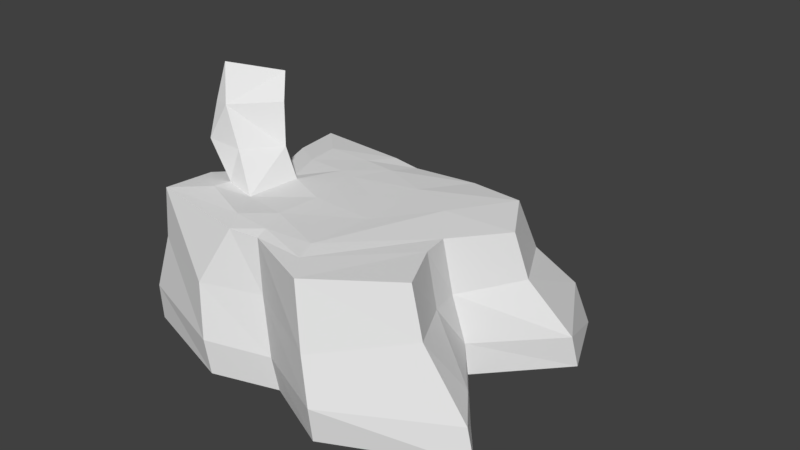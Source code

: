 # Source: tree_master_chopped4.blend  (saved by Blender 2.79.0; exported with 4.5.12 LTS)
import bpy
from mathutils import Matrix  # noqa: F401  (used for matrix-valued properties, if any)

bpy.ops.wm.read_factory_settings(use_empty=True)
scene = bpy.context.scene
scene.name = 'Scene'

# ---- collections
col_collection_1 = bpy.data.collections.new('Collection 1'); scene.collection.children.link(col_collection_1)

# ---- materials (node trees are filled in below, after node groups)
mat_material = bpy.data.materials.new('Material')
mat_material.alpha_threshold = 0.0
mat_material.use_transparent_shadow = False
mat_material.roughness = 0.5
mat_material.line_color = (0.0, 0.0, 0.0, 1.0)

# ---- material node trees

# ---- world
world_world = bpy.data.worlds.new('World'); scene.world = world_world
world_world.color = (0.05088, 0.05088, 0.05088)
world_world.use_sun_shadow = False
world_world.sun_shadow_jitter_overblur = 0.0
world_world.cycles.sampling_method = 'MANUAL'

# ---- meshes
me_cube = bpy.data.meshes.new('Cube')
me_cube.from_pydata([(1.804, 1.967, -0.8013), (2.147, -0.4516, -0.9656), (-1.519, -0.8085, -0.7387), (-1.385, 1.717, -0.8078), (0.2091, 0.447, 0.7043), (1.453, 0.3755, -0.7572), (0.1804, 1.472, -0.7217), (1.399, 1.527, 0.1121), (0.2353, -0.9048, -0.7923), (1.65, -0.5606, 0.151), (-1.479, 0.7152, -0.7739), (-1.359, -0.7787, 0.2369), (-1.139, 1.621, 0.01971), (-0.1965, 0.6285, 0.7151), (-0.8774, 0.262, 1.028), (-0.8174, 0.3863, 1.737), (0.08985, 1.431, 0.0645), (-0.9112, 0.332, 0.16), (0.07276, -0.8878, 0.1638), (1.301, 0.3056, 0.08982), (0.2156, 0.3339, -0.7645), (-0.3876, -0.7178, 0.7714), (-0.7497, 0.6365, 0.7415), (1.883, -0.1548, -0.8346), (-0.407, 1.878, -0.8553), (1.275, 1.37, 0.6376), (-0.4069, -1.16, -0.7502), (1.51, -0.5408, 0.6683), (-1.287, 1.141, -0.904), (-1.35, -0.7459, 0.7521), (-1.166, 1.357, 0.6918), (-0.3709, 0.6575, 0.7238), (2.151, 1.195, -0.7887), (0.9649, 1.907, -0.7193), (1.676, 1.862, -0.3381), (1.003, -1.259, -0.7822), (2.065, -0.4579, -0.5876), (-1.834, 0.05113, -0.7485), (-1.543, -0.8126, -0.3691), (-1.402, 1.924, -0.4342), (0.5219, 0.05379, 0.7066), (-0.1087, 0.02551, 0.7421), (-1.272, -0.2187, 1.113), (-0.846, 0.3177, 1.436), (-1.21, -0.01581, 1.849), (-0.5542, 1.731, -0.004721), (0.7701, 1.569, 0.1082), (0.04963, 1.327, 0.6368), (0.1345, 1.542, -0.3516), (-1.065, 0.8786, 0.1284), (-1.306, -0.2461, 0.2033), (-1.163, 0.594, -0.4664), (-0.8884, 0.2982, 0.7118), (-0.5203, -1.12, 0.1803), (0.8954, -1.254, 0.06325), (0.1906, -0.9431, -0.4306), (0.02718, -0.8658, 0.7219), (1.373, -0.01951, 0.1131), (1.724, 0.9041, 0.1388), (1.43, 0.3443, -0.4062), (1.199, 0.2847, 0.6395), (-0.4034, 0.3574, -0.6714), (0.864, 0.3312, -0.7463), (0.2, 0.9471, -0.7774), (0.2258, -0.3419, -0.7194), (-0.3815, 1.047, 0.6979), (-0.9281, -0.3034, 0.7811), (-0.6098, 0.2463, 0.7418), (-0.8098, 1.006, 0.7268), (-0.9558, -0.4865, 0.7907), (0.8646, -0.3783, -0.7498), (0.9947, 1.082, -0.7324), (-0.4507, 0.9976, -0.7262), (1.599, 0.8301, 0.6197), (2.117, 1.109, -0.4327), (1.849, -0.169, -0.461), (0.7757, -1.17, 0.7176), (1.014, -1.317, -0.4037), (-0.4402, -1.195, -0.3759), (-1.285, -0.236, 0.7519), (-1.544, -0.03956, -0.4115), (-1.1, 0.9642, -0.4352), (0.8408, 1.837, -0.2405), (0.695, 1.441, 0.6219), (-0.2312, 1.34, 0.6655), (-1.242, -0.1234, 1.488), (-0.6568, 2.344, -0.5849), (-1.083, 0.8392, 0.7114), (-0.2433, -0.9457, 0.7537), (1.255, -0.01455, 0.6524), (-0.445, -0.4905, -0.6851), (-0.7426, 3.133, -1.485), (-1.152, 3.13, -1.462), (-1.16, 3.094, -1.236), (-0.7569, 3.177, -1.247), (-0.04906, 1.037, 0.686), (0.4334, 0.8787, 0.6799), (0.9048, 0.688, 0.6725), (-0.001929, -0.7333, 0.7489), (0.5691, -0.8961, 0.7246), (-1.076, -0.1638, 1.488), (-0.8848, -0.2111, 1.098), (-0.6887, 0.2272, 1.496), (-0.6628, 0.1949, 1.059), (-0.5958, -0.3664, 0.7452), (-0.5145, 0.1801, 0.7607), (-0.121, -0.4467, 0.7559), (0.4882, -0.6697, 0.7413)], [], [(90, 26, 2, 37), (87, 52, 67, 22), (79, 29, 69, 66), (39, 86, 94, 93), (84, 45, 12, 30), (83, 46, 16, 47), (82, 33, 6, 48), (81, 49, 12, 39), (80, 50, 17, 51), (52, 79, 66, 67), (78, 53, 11, 38), (77, 54, 18, 55), (75, 57, 9, 36), (74, 58, 19, 59), (72, 61, 10, 28), (71, 62, 20, 63), (70, 35, 8, 64), (84, 30, 68, 65), (42, 14, 67, 66), (29, 88, 21, 69), (62, 70, 64, 20), (5, 23, 70, 62), (23, 1, 35, 70), (33, 71, 63, 6), (0, 32, 71, 33), (32, 5, 62, 71), (24, 72, 28, 3), (6, 63, 72, 24), (63, 20, 61, 72), (58, 73, 60, 19), (7, 25, 73, 58), (32, 74, 59, 5), (0, 34, 74, 32), (34, 7, 58, 74), (23, 75, 36, 1), (5, 59, 75, 23), (59, 19, 57, 75), (54, 76, 56, 18), (9, 27, 76, 54), (35, 77, 55, 8), (1, 36, 77, 35), (36, 9, 54, 77), (26, 78, 38, 2), (8, 55, 78, 26), (55, 18, 53, 78), (50, 79, 52, 17), (11, 29, 79, 50), (30, 87, 22, 68), (37, 80, 51, 10), (2, 38, 80, 37), (38, 11, 50, 80), (28, 81, 39, 3), (10, 51, 81, 28), (51, 17, 49, 81), (46, 82, 48, 16), (7, 34, 82, 46), (34, 0, 33, 82), (25, 7, 46, 83), (47, 16, 45, 84), (43, 85, 44, 15), (14, 42, 85, 43), (45, 86, 39, 12), (16, 48, 86, 45), (48, 6, 24, 86), (49, 87, 30, 12), (17, 52, 87, 49), (53, 88, 29, 11), (18, 56, 88, 53), (57, 89, 27, 9), (19, 60, 89, 57), (73, 25, 97, 60), (61, 90, 37, 10), (20, 64, 90, 61), (64, 8, 26, 90), (94, 91, 92, 93), (24, 3, 92, 91), (3, 39, 93, 92), (86, 24, 91, 94), (65, 95, 47, 84), (83, 47, 95, 96), (25, 83, 96, 97), (60, 107, 99, 89), (76, 27, 89, 99), (56, 76, 99, 98), (88, 56, 98, 21), (15, 44, 100, 102), (102, 43, 15), (44, 85, 100), (100, 101, 103, 102), (42, 101, 100, 85), (14, 43, 102, 103), (66, 104, 101, 42), (105, 67, 14, 103), (103, 101, 104, 105), (104, 66, 69, 21), (106, 104, 21, 98), (107, 106, 98, 99), (65, 68, 22, 31), (95, 65, 31, 13), (96, 95, 13, 4), (41, 105, 104, 106), (40, 41, 106, 107), (97, 40, 107, 60), (31, 22, 67, 105), (13, 31, 105, 41), (4, 13, 41, 40), (40, 97, 96, 4)])
me_cube.materials.append(mat_material)
me_cube.use_remesh_preserve_volume = False
me_cube.use_remesh_preserve_attributes = False
me_cube.use_mirror_vertex_groups = False
me_cube.update()

# ---- objects
ob_cube = bpy.data.objects.new('Cube', me_cube)

# ---- transforms, parenting, visibility, modifiers, constraints
ob_cube.location = (-0.1471, 0.00101, 0.7936)
ob_cube.scale = (1.181, 1.181, 1.181)
ob_cube.lock_rotations_4d = False
ob_cube.empty_display_type = 'ARROWS'
ob_cube.lineart.crease_threshold = 0.0

# ---- collection membership
col_collection_1.objects.link(ob_cube)

# ---- scene / render settings (as saved in the file)
scene.frame_start = 1; scene.frame_end = 250; scene.frame_set(1)
scene.render.engine = 'BLENDER_EEVEE_NEXT'
scene.render.resolution_percentage = 50
scene.render.dither_intensity = 0.0
scene.cycles.use_denoising = False
scene.cycles.samples = 128
scene.cycles.sampling_pattern = 'TABULATED_SOBOL'
scene.cycles.use_adaptive_sampling = False
scene.cycles.use_light_tree = False
scene.cycles.blur_glossy = 0.0
scene.cycles.sample_clamp_indirect = 0.0
scene.view_settings.view_transform = 'Standard'
bpy.context.view_layer.update()

# ---- added for rendering (the .blend has no active camera and no usable light): camera, sun
cam_auto = bpy.data.cameras.new('AutoCamera')
cam_auto.lens = 50.0
cam_auto.sensor_width = 36.0
cam_auto.clip_end = 1000.0
ob_auto_camera = bpy.data.objects.new('AutoCamera', cam_auto)
scene.collection.objects.link(ob_auto_camera)
ob_auto_camera.location = (7.54493, -7.90656, 7.01213)
ob_auto_camera.rotation_euler = (1.09748, -7.21219e-08, 0.694738)
scene.camera = ob_auto_camera
light_auto_sun = bpy.data.lights.new('AutoSun', 'SUN')
light_auto_sun.energy = 3.0
light_auto_sun.angle = 0.0523599
ob_auto_sun = bpy.data.objects.new('AutoSun', light_auto_sun)
scene.collection.objects.link(ob_auto_sun)
ob_auto_sun.rotation_euler = (0.872665, 0.174533, 0.523599)
bpy.context.view_layer.update()
